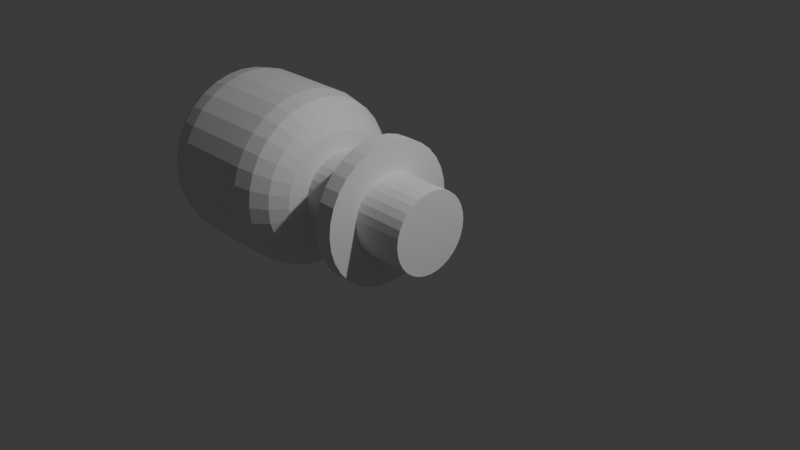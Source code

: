 # Source: Generator.blend  (saved by Blender 4.1.24; exported with 4.5.12 LTS)
import bpy
from mathutils import Matrix  # noqa: F401  (used for matrix-valued properties, if any)

bpy.ops.wm.read_factory_settings(use_empty=True)
scene = bpy.context.scene
scene.name = 'Scene'

# ---- collections
col_collection = bpy.data.collections.new('Collection'); scene.collection.children.link(col_collection)

# ---- world
world_world = bpy.data.worlds.new('World'); scene.world = world_world
world_world.use_nodes = True; world_world.node_tree.nodes.clear()
_N = world_world.node_tree.nodes; _L = world_world.node_tree.links
n0 = _N.new('ShaderNodeOutputWorld'); n0.name = 'World Output'; n0.location = (300, 300)
n1 = _N.new('ShaderNodeBackground'); n1.name = 'Background'; n1.location = (10, 300)
n1.inputs[0].default_value = (0.05088, 0.05088, 0.05088, 1.0)
_L.new(n1.outputs[0], n0.inputs[0])
n0.is_active_output = True
world_world.color = (0.05088, 0.05088, 0.05088)
world_world.use_sun_shadow = False
world_world.sun_shadow_jitter_overblur = 0.0

# ---- cameras
cam_camera = bpy.data.cameras.new('Camera')
cam_camera.clip_end = 100.0
cam_camera.ortho_scale = 7.314

# ---- lights
light_light = bpy.data.lights.new('Light', 'POINT')
light_light.transmission_factor = 0.0
light_light.energy = 1000.0
light_light.shadow_soft_size = 0.1
light_light.shadow_maximum_resolution = 0.006
light_light.use_absolute_resolution = True

# ---- meshes
me_cylinder = bpy.data.meshes.new('Cylinder')
me_cylinder.from_pydata([(-7.451e-09, 0.4576, -1.0), (0.0, 1.0, -0.4602), (-4.657e-09, 0.6651, -0.9589), (-1.863e-09, 0.8411, -0.8419), (-9.313e-10, 0.9587, -0.6668), (7.451e-09, 0.4576, 1.0), (0.0, 1.0, 0.4602), (4.657e-09, 0.6651, 0.9589), (1.863e-09, 0.8411, 0.8419), (9.313e-10, 0.9587, 0.6668), (0.08927, 0.4488, -1.0), (0.1951, 0.9808, -0.4602), (0.1298, 0.6524, -0.9589), (0.1641, 0.825, -0.8419), (0.187, 0.9403, -0.6668), (0.08927, 0.4488, 1.0), (0.1951, 0.9808, 0.4602), (0.1298, 0.6524, 0.9589), (0.1641, 0.825, 0.8419), (0.187, 0.9403, 0.6668), (0.1751, 0.4227, -1.0), (0.3827, 0.9239, -0.4602), (0.2545, 0.6145, -0.9589), (0.3219, 0.7771, -0.8419), (0.3669, 0.8857, -0.6668), (0.1751, 0.4227, 1.0), (0.3827, 0.9239, 0.4602), (0.2545, 0.6145, 0.9589), (0.3219, 0.7771, 0.8419), (0.3669, 0.8857, 0.6668), (0.2542, 0.3805, -1.0), (0.5556, 0.8315, -0.4602), (0.3695, 0.5531, -0.9589), (0.4673, 0.6994, -0.8419), (0.5326, 0.7971, -0.6668), (0.2542, 0.3805, 1.0), (0.5556, 0.8315, 0.4602), (0.3695, 0.5531, 0.9589), (0.4673, 0.6994, 0.8419), (0.5326, 0.7971, 0.6668), (0.3236, 0.3236, -1.0), (0.7071, 0.7071, -0.4602), (0.4703, 0.4703, -0.9589), (0.5948, 0.5948, -0.8419), (0.6779, 0.6779, -0.6668), (0.3236, 0.3236, 1.0), (0.7071, 0.7071, 0.4602), (0.4703, 0.4703, 0.9589), (0.5948, 0.5948, 0.8419), (0.6779, 0.6779, 0.6668), (0.3805, 0.2542, -1.0), (0.8315, 0.5556, -0.4602), (0.5531, 0.3695, -0.9589), (0.6994, 0.4673, -0.8419), (0.7971, 0.5326, -0.6668), (0.3805, 0.2542, 1.0), (0.8315, 0.5556, 0.4602), (0.5531, 0.3695, 0.9589), (0.6994, 0.4673, 0.8419), (0.7971, 0.5326, 0.6668), (0.4227, 0.1751, -1.0), (0.9239, 0.3827, -0.4602), (0.6145, 0.2545, -0.9589), (0.7771, 0.3219, -0.8419), (0.8857, 0.3669, -0.6668), (0.4227, 0.1751, 1.0), (0.9239, 0.3827, 0.4602), (0.6145, 0.2545, 0.9589), (0.7771, 0.3219, 0.8419), (0.8857, 0.3669, 0.6668), (0.4488, 0.08927, -1.0), (0.9808, 0.1951, -0.4602), (0.6524, 0.1298, -0.9589), (0.825, 0.1641, -0.8419), (0.9403, 0.187, -0.6668), (0.4488, 0.08927, 1.0), (0.9808, 0.1951, 0.4602), (0.6524, 0.1298, 0.9589), (0.825, 0.1641, 0.8419), (0.9403, 0.187, 0.6668), (0.4576, 7.451e-09, -1.0), (1.0, 0.0, -0.4602), (0.6651, 4.657e-09, -0.9589), (0.8411, 1.863e-09, -0.8419), (0.9587, 9.313e-10, -0.6668), (0.4576, -7.451e-09, 1.0), (1.0, 0.0, 0.4602), (0.6651, -4.657e-09, 0.9589), (0.8411, -1.863e-09, 0.8419), (0.9587, -9.313e-10, 0.6668), (0.4488, -0.08927, -1.0), (0.9808, -0.1951, -0.4602), (0.6524, -0.1298, -0.9589), (0.825, -0.1641, -0.8419), (0.9403, -0.187, -0.6668), (0.4488, -0.08927, 1.0), (0.9808, -0.1951, 0.4602), (0.6524, -0.1298, 0.9589), (0.825, -0.1641, 0.8419), (0.9403, -0.187, 0.6668), (0.4227, -0.1751, -1.0), (0.9239, -0.3827, -0.4602), (0.6145, -0.2545, -0.9589), (0.7771, -0.3219, -0.8419), (0.8857, -0.3669, -0.6668), (0.4227, -0.1751, 1.0), (0.9239, -0.3827, 0.4602), (0.6145, -0.2545, 0.9589), (0.7771, -0.3219, 0.8419), (0.8857, -0.3669, 0.6668), (0.3805, -0.2542, -1.0), (0.8315, -0.5556, -0.4602), (0.5531, -0.3695, -0.9589), (0.6994, -0.4673, -0.8419), (0.7971, -0.5326, -0.6668), (0.3805, -0.2542, 1.0), (0.8315, -0.5556, 0.4602), (0.5531, -0.3695, 0.9589), (0.6994, -0.4673, 0.8419), (0.7971, -0.5326, 0.6668), (0.3236, -0.3236, -1.0), (0.7071, -0.7071, -0.4602), (0.4703, -0.4703, -0.9589), (0.5948, -0.5948, -0.8419), (0.6779, -0.6779, -0.6668), (0.3236, -0.3236, 1.0), (0.7071, -0.7071, 0.4602), (0.4703, -0.4703, 0.9589), (0.5948, -0.5948, 0.8419), (0.6779, -0.6779, 0.6668), (0.2542, -0.3805, -1.0), (0.5556, -0.8315, -0.4602), (0.3695, -0.5531, -0.9589), (0.4673, -0.6994, -0.8419), (0.5326, -0.7971, -0.6668), (0.2542, -0.3805, 1.0), (0.5556, -0.8315, 0.4602), (0.3695, -0.5531, 0.9589), (0.4673, -0.6994, 0.8419), (0.5326, -0.7971, 0.6668), (0.1751, -0.4227, -1.0), (0.3827, -0.9239, -0.4602), (0.2545, -0.6145, -0.9589), (0.3219, -0.7771, -0.8419), (0.3669, -0.8857, -0.6668), (0.1751, -0.4227, 1.0), (0.3827, -0.9239, 0.4602), (0.2545, -0.6145, 0.9589), (0.3219, -0.7771, 0.8419), (0.3669, -0.8857, 0.6668), (0.08927, -0.4488, -1.0), (0.1951, -0.9808, -0.4602), (0.1298, -0.6524, -0.9589), (0.1641, -0.825, -0.8419), (0.187, -0.9403, -0.6668), (0.08927, -0.4488, 1.0), (0.1951, -0.9808, 0.4602), (0.1298, -0.6524, 0.9589), (0.1641, -0.825, 0.8419), (0.187, -0.9403, 0.6668), (7.451e-09, -0.4576, -1.0), (0.0, -1.0, -0.4602), (4.657e-09, -0.6651, -0.9589), (1.863e-09, -0.8411, -0.8419), (9.313e-10, -0.9587, -0.6668), (-7.451e-09, -0.4576, 1.0), (0.0, -1.0, 0.4602), (-4.657e-09, -0.6651, 0.9589), (-1.863e-09, -0.8411, 0.8419), (-9.313e-10, -0.9587, 0.6668), (-0.08927, -0.4488, -1.0), (-0.1951, -0.9808, -0.4602), (-0.1298, -0.6524, -0.9589), (-0.1641, -0.825, -0.8419), (-0.187, -0.9403, -0.6668), (-0.08927, -0.4488, 1.0), (-0.1951, -0.9808, 0.4602), (-0.1298, -0.6524, 0.9589), (-0.1641, -0.825, 0.8419), (-0.187, -0.9403, 0.6668), (-0.1751, -0.4227, -1.0), (-0.3827, -0.9239, -0.4602), (-0.2545, -0.6145, -0.9589), (-0.3219, -0.7771, -0.8419), (-0.3669, -0.8857, -0.6668), (-0.1751, -0.4227, 1.0), (-0.3827, -0.9239, 0.4602), (-0.2545, -0.6145, 0.9589), (-0.3219, -0.7771, 0.8419), (-0.3669, -0.8857, 0.6668), (-0.2542, -0.3805, -1.0), (-0.5556, -0.8315, -0.4602), (-0.3695, -0.5531, -0.9589), (-0.4673, -0.6994, -0.8419), (-0.5326, -0.7971, -0.6668), (-0.2542, -0.3805, 1.0), (-0.5556, -0.8315, 0.4602), (-0.3695, -0.5531, 0.9589), (-0.4673, -0.6994, 0.8419), (-0.5326, -0.7971, 0.6668), (-0.3236, -0.3236, -1.0), (-0.7071, -0.7071, -0.4602), (-0.4703, -0.4703, -0.9589), (-0.5948, -0.5948, -0.8419), (-0.6779, -0.6779, -0.6668), (-0.3236, -0.3236, 1.0), (-0.7071, -0.7071, 0.4602), (-0.4703, -0.4703, 0.9589), (-0.5948, -0.5948, 0.8419), (-0.6779, -0.6779, 0.6668), (-0.3805, -0.2542, -1.0), (-0.8315, -0.5556, -0.4602), (-0.5531, -0.3695, -0.9589), (-0.6994, -0.4673, -0.8419), (-0.7971, -0.5326, -0.6668), (-0.3805, -0.2542, 1.0), (-0.8315, -0.5556, 0.4602), (-0.5531, -0.3695, 0.9589), (-0.6994, -0.4673, 0.8419), (-0.7971, -0.5326, 0.6668), (-0.4227, -0.1751, -1.0), (-0.9239, -0.3827, -0.4602), (-0.6145, -0.2545, -0.9589), (-0.7771, -0.3219, -0.8419), (-0.8857, -0.3669, -0.6668), (-0.4227, -0.1751, 1.0), (-0.9239, -0.3827, 0.4602), (-0.6145, -0.2545, 0.9589), (-0.7771, -0.3219, 0.8419), (-0.8857, -0.3669, 0.6668), (-0.4488, -0.08927, -1.0), (-0.9808, -0.1951, -0.4602), (-0.6524, -0.1298, -0.9589), (-0.825, -0.1641, -0.8419), (-0.9403, -0.187, -0.6668), (-0.4488, -0.08927, 1.0), (-0.9808, -0.1951, 0.4602), (-0.6524, -0.1298, 0.9589), (-0.825, -0.1641, 0.8419), (-0.9403, -0.187, 0.6668), (-0.4576, -7.451e-09, -1.0), (-1.0, 0.0, -0.4602), (-0.6651, -4.657e-09, -0.9589), (-0.8411, -1.863e-09, -0.8419), (-0.9587, -9.313e-10, -0.6668), (-0.4576, 7.451e-09, 1.0), (-1.0, 0.0, 0.4602), (-0.6651, 4.657e-09, 0.9589), (-0.8411, 1.863e-09, 0.8419), (-0.9587, 9.313e-10, 0.6668), (-0.4488, 0.08927, -1.0), (-0.9808, 0.1951, -0.4602), (-0.6524, 0.1298, -0.9589), (-0.825, 0.1641, -0.8419), (-0.9403, 0.187, -0.6668), (-0.4488, 0.08927, 1.0), (-0.9808, 0.1951, 0.4602), (-0.6524, 0.1298, 0.9589), (-0.825, 0.1641, 0.8419), (-0.9403, 0.187, 0.6668), (-0.4227, 0.1751, -1.0), (-0.9239, 0.3827, -0.4602), (-0.6145, 0.2545, -0.9589), (-0.7771, 0.3219, -0.8419), (-0.8857, 0.3669, -0.6668), (-0.4227, 0.1751, 1.0), (-0.9239, 0.3827, 0.4602), (-0.6145, 0.2545, 0.9589), (-0.7771, 0.3219, 0.8419), (-0.8857, 0.3669, 0.6668), (-0.3805, 0.2542, -1.0), (-0.8315, 0.5556, -0.4602), (-0.5531, 0.3695, -0.9589), (-0.6994, 0.4673, -0.8419), (-0.7971, 0.5326, -0.6668), (-0.3805, 0.2542, 1.0), (-0.8315, 0.5556, 0.4602), (-0.5531, 0.3695, 0.9589), (-0.6994, 0.4673, 0.8419), (-0.7971, 0.5326, 0.6668), (-0.3236, 0.3236, -1.0), (-0.7071, 0.7071, -0.4602), (-0.4703, 0.4703, -0.9589), (-0.5948, 0.5948, -0.8419), (-0.6779, 0.6779, -0.6668), (-0.3236, 0.3236, 1.0), (-0.7071, 0.7071, 0.4602), (-0.4703, 0.4703, 0.9589), (-0.5948, 0.5948, 0.8419), (-0.6779, 0.6779, 0.6668), (-0.2542, 0.3805, -1.0), (-0.5556, 0.8315, -0.4602), (-0.3695, 0.5531, -0.9589), (-0.4673, 0.6994, -0.8419), (-0.5326, 0.7971, -0.6668), (-0.2542, 0.3805, 1.0), (-0.5556, 0.8315, 0.4602), (-0.3695, 0.5531, 0.9589), (-0.4673, 0.6994, 0.8419), (-0.5326, 0.7971, 0.6668), (-0.1751, 0.4227, -1.0), (-0.3827, 0.9239, -0.4602), (-0.2545, 0.6145, -0.9589), (-0.3219, 0.7771, -0.8419), (-0.3669, 0.8857, -0.6668), (-0.1751, 0.4227, 1.0), (-0.3827, 0.9239, 0.4602), (-0.2545, 0.6145, 0.9589), (-0.3219, 0.7771, 0.8419), (-0.3669, 0.8857, 0.6668), (-0.08927, 0.4488, -1.0), (-0.1951, 0.9808, -0.4602), (-0.1298, 0.6524, -0.9589), (-0.1641, 0.825, -0.8419), (-0.187, 0.9403, -0.6668), (-0.08927, 0.4488, 1.0), (-0.1951, 0.9808, 0.4602), (-0.1298, 0.6524, 0.9589), (-0.1641, 0.825, 0.8419), (-0.187, 0.9403, 0.6668), (4.592e-08, 0.4576, 1.562), (0.08927, 0.4488, 1.562), (0.1751, 0.4227, 1.562), (0.2542, 0.3805, 1.562), (0.3236, 0.3236, 1.562), (0.3805, 0.2542, 1.562), (0.4227, 0.1751, 1.562), (0.4488, 0.08927, 1.562), (0.4576, -7.451e-09, 1.562), (0.4488, -0.08927, 1.562), (0.4227, -0.1751, 1.562), (0.3805, -0.2542, 1.562), (0.3236, -0.3236, 1.562), (0.2542, -0.3805, 1.562), (0.1751, -0.4227, 1.562), (0.08927, -0.4488, 1.562), (3.102e-08, -0.4576, 1.562), (-0.08927, -0.4488, 1.562), (-0.1751, -0.4227, 1.562), (-0.2542, -0.3805, 1.562), (-0.3236, -0.3236, 1.562), (-0.3805, -0.2542, 1.562), (-0.4227, -0.1751, 1.562), (-0.4488, -0.08927, 1.562), (-0.4576, 7.451e-09, 1.562), (-0.4488, 0.08927, 1.562), (-0.4227, 0.1751, 1.562), (-0.3805, 0.2542, 1.562), (-0.3236, 0.3236, 1.562), (-0.2542, 0.3805, 1.562), (-0.1751, 0.4227, 1.562), (-0.08927, 0.4488, 1.562), (8.563e-08, 0.4576, 1.767), (0.08927, 0.4488, 1.767), (0.1751, 0.4227, 1.767), (0.2542, 0.3805, 1.767), (0.3236, 0.3236, 1.767), (0.3805, 0.2542, 1.767), (0.4227, 0.1751, 1.767), (0.4488, 0.08927, 1.767), (0.4576, -7.451e-09, 1.767), (0.4488, -0.08927, 1.767), (0.4227, -0.1751, 1.767), (0.3805, -0.2542, 1.767), (0.3236, -0.3236, 1.767), (0.2542, -0.3805, 1.767), (0.1751, -0.4227, 1.767), (0.08927, -0.4488, 1.767), (7.073e-08, -0.4576, 1.767), (-0.08927, -0.4488, 1.767), (-0.1751, -0.4227, 1.767), (-0.2542, -0.3805, 1.767), (-0.3236, -0.3236, 1.767), (-0.3805, -0.2542, 1.767), (-0.4227, -0.1751, 1.767), (-0.4488, -0.08927, 1.767), (-0.4576, 7.451e-09, 1.767), (-0.4488, 0.08927, 1.767), (-0.4227, 0.1751, 1.767), (-0.3805, 0.2542, 1.767), (-0.3236, 0.3236, 1.767), (-0.2542, 0.3805, 1.767), (-0.1751, 0.4227, 1.767), (-0.08927, 0.4488, 1.767), (9.249e-08, 0.4576, 2.37), (0.08927, 0.4488, 2.37), (0.1751, 0.4227, 2.37), (0.2542, 0.3805, 2.37), (0.3236, 0.3236, 2.37), (0.3805, 0.2542, 2.37), (0.4227, 0.1751, 2.37), (0.4488, 0.08927, 2.37), (0.4576, -7.451e-09, 2.37), (0.4488, -0.08927, 2.37), (0.4227, -0.1751, 2.37), (0.3805, -0.2542, 2.37), (0.3236, -0.3236, 2.37), (0.2542, -0.3805, 2.37), (0.1751, -0.4227, 2.37), (0.08927, -0.4488, 2.37), (7.759e-08, -0.4576, 2.37), (-0.08927, -0.4488, 2.37), (-0.1751, -0.4227, 2.37), (-0.2542, -0.3805, 2.37), (-0.3236, -0.3236, 2.37), (-0.3805, -0.2542, 2.37), (-0.4227, -0.1751, 2.37), (-0.4488, -0.08927, 2.37), (-0.4576, 7.451e-09, 2.37), (-0.4488, 0.08927, 2.37), (-0.4227, 0.1751, 2.37), (-0.3805, 0.2542, 2.37), (-0.3236, 0.3236, 2.37), (-0.2542, 0.3805, 2.37), (-0.1751, 0.4227, 2.37), (-0.08927, 0.4488, 2.37), (4.846e-08, 0.7986, 1.562), (0.1558, 0.7832, 1.562), (0.3056, 0.7378, 1.562), (0.4437, 0.664, 1.562), (0.5647, 0.5647, 1.562), (0.664, 0.4437, 1.562), (0.7378, 0.3056, 1.562), (0.7832, 0.1558, 1.562), (0.7986, -1.439e-08, 1.562), (0.7832, -0.1558, 1.562), (0.7378, -0.3056, 1.562), (0.664, -0.4437, 1.562), (0.5647, -0.5647, 1.562), (0.4437, -0.664, 1.562), (0.3056, -0.7378, 1.562), (0.1558, -0.7832, 1.562), (2.245e-08, -0.7986, 1.562), (-0.1558, -0.7832, 1.562), (-0.3056, -0.7378, 1.562), (-0.4437, -0.664, 1.562), (-0.5647, -0.5647, 1.562), (-0.664, -0.4437, 1.562), (-0.7378, -0.3056, 1.562), (-0.7832, -0.1558, 1.562), (-0.7986, 1.161e-08, 1.562), (-0.7832, 0.1558, 1.562), (-0.7378, 0.3056, 1.562), (-0.664, 0.4437, 1.562), (-0.5647, 0.5647, 1.562), (-0.4437, 0.664, 1.562), (-0.3056, 0.7378, 1.562), (-0.1558, 0.7832, 1.562), (1.062e-07, 0.7986, 1.767), (0.1558, 0.7832, 1.767), (0.3056, 0.7378, 1.767), (0.4437, 0.664, 1.767), (0.5647, 0.5647, 1.767), (0.664, 0.4437, 1.767), (0.7378, 0.3056, 1.767), (0.7832, 0.1558, 1.767), (0.7986, -1.439e-08, 1.767), (0.7832, -0.1558, 1.767), (0.7378, -0.3056, 1.767), (0.664, -0.4437, 1.767), (0.5647, -0.5647, 1.767), (0.4437, -0.664, 1.767), (0.3056, -0.7378, 1.767), (0.1558, -0.7832, 1.767), (8.022e-08, -0.7986, 1.767), (-0.1558, -0.7832, 1.767), (-0.3056, -0.7378, 1.767), (-0.4437, -0.664, 1.767), (-0.5647, -0.5647, 1.767), (-0.664, -0.4437, 1.767), (-0.7378, -0.3056, 1.767), (-0.7832, -0.1558, 1.767), (-0.7986, 1.161e-08, 1.767), (-0.7832, 0.1558, 1.767), (-0.7378, 0.3056, 1.767), (-0.664, 0.4437, 1.767), (-0.5647, 0.5647, 1.767), (-0.4437, 0.664, 1.767), (-0.3056, 0.7378, 1.767), (-0.1558, 0.7832, 1.767)], [], [(311, 316, 6, 1), (21, 26, 36, 31), (31, 36, 46, 41), (41, 46, 56, 51), (51, 56, 66, 61), (61, 66, 76, 71), (71, 76, 86, 81), (81, 86, 96, 91), (91, 96, 106, 101), (101, 106, 116, 111), (111, 116, 126, 121), (121, 126, 136, 131), (131, 136, 146, 141), (141, 146, 156, 151), (151, 156, 166, 161), (161, 166, 176, 171), (171, 176, 186, 181), (181, 186, 196, 191), (191, 196, 206, 201), (201, 206, 216, 211), (211, 216, 226, 221), (221, 226, 236, 231), (231, 236, 246, 241), (241, 246, 256, 251), (251, 256, 266, 261), (261, 266, 276, 271), (271, 276, 286, 281), (281, 286, 296, 291), (291, 296, 306, 301), (301, 306, 316, 311), (11, 16, 26, 21), (215, 205, 340, 341), (1, 6, 16, 11), (1, 11, 14, 4), (4, 14, 13, 3), (3, 13, 12, 2), (2, 12, 10, 0), (16, 6, 9, 19), (19, 9, 8, 18), (18, 8, 7, 17), (17, 7, 5, 15), (11, 21, 24, 14), (14, 24, 23, 13), (13, 23, 22, 12), (12, 22, 20, 10), (26, 16, 19, 29), (29, 19, 18, 28), (28, 18, 17, 27), (27, 17, 15, 25), (21, 31, 34, 24), (24, 34, 33, 23), (23, 33, 32, 22), (22, 32, 30, 20), (36, 26, 29, 39), (39, 29, 28, 38), (38, 28, 27, 37), (37, 27, 25, 35), (31, 41, 44, 34), (34, 44, 43, 33), (33, 43, 42, 32), (32, 42, 40, 30), (46, 36, 39, 49), (49, 39, 38, 48), (48, 38, 37, 47), (47, 37, 35, 45), (41, 51, 54, 44), (44, 54, 53, 43), (43, 53, 52, 42), (42, 52, 50, 40), (56, 46, 49, 59), (59, 49, 48, 58), (58, 48, 47, 57), (57, 47, 45, 55), (51, 61, 64, 54), (54, 64, 63, 53), (53, 63, 62, 52), (52, 62, 60, 50), (66, 56, 59, 69), (69, 59, 58, 68), (68, 58, 57, 67), (67, 57, 55, 65), (61, 71, 74, 64), (64, 74, 73, 63), (63, 73, 72, 62), (62, 72, 70, 60), (76, 66, 69, 79), (79, 69, 68, 78), (78, 68, 67, 77), (77, 67, 65, 75), (71, 81, 84, 74), (74, 84, 83, 73), (73, 83, 82, 72), (72, 82, 80, 70), (86, 76, 79, 89), (89, 79, 78, 88), (88, 78, 77, 87), (87, 77, 75, 85), (81, 91, 94, 84), (84, 94, 93, 83), (83, 93, 92, 82), (82, 92, 90, 80), (96, 86, 89, 99), (99, 89, 88, 98), (98, 88, 87, 97), (97, 87, 85, 95), (91, 101, 104, 94), (94, 104, 103, 93), (93, 103, 102, 92), (92, 102, 100, 90), (106, 96, 99, 109), (109, 99, 98, 108), (108, 98, 97, 107), (107, 97, 95, 105), (101, 111, 114, 104), (104, 114, 113, 103), (103, 113, 112, 102), (102, 112, 110, 100), (116, 106, 109, 119), (119, 109, 108, 118), (118, 108, 107, 117), (117, 107, 105, 115), (111, 121, 124, 114), (114, 124, 123, 113), (113, 123, 122, 112), (112, 122, 120, 110), (126, 116, 119, 129), (129, 119, 118, 128), (128, 118, 117, 127), (127, 117, 115, 125), (121, 131, 134, 124), (124, 134, 133, 123), (123, 133, 132, 122), (122, 132, 130, 120), (136, 126, 129, 139), (139, 129, 128, 138), (138, 128, 127, 137), (137, 127, 125, 135), (131, 141, 144, 134), (134, 144, 143, 133), (133, 143, 142, 132), (132, 142, 140, 130), (146, 136, 139, 149), (149, 139, 138, 148), (148, 138, 137, 147), (147, 137, 135, 145), (141, 151, 154, 144), (144, 154, 153, 143), (143, 153, 152, 142), (142, 152, 150, 140), (156, 146, 149, 159), (159, 149, 148, 158), (158, 148, 147, 157), (157, 147, 145, 155), (151, 161, 164, 154), (154, 164, 163, 153), (153, 163, 162, 152), (152, 162, 160, 150), (166, 156, 159, 169), (169, 159, 158, 168), (168, 158, 157, 167), (167, 157, 155, 165), (161, 171, 174, 164), (164, 174, 173, 163), (163, 173, 172, 162), (162, 172, 170, 160), (176, 166, 169, 179), (179, 169, 168, 178), (178, 168, 167, 177), (177, 167, 165, 175), (171, 181, 184, 174), (174, 184, 183, 173), (173, 183, 182, 172), (172, 182, 180, 170), (186, 176, 179, 189), (189, 179, 178, 188), (188, 178, 177, 187), (187, 177, 175, 185), (181, 191, 194, 184), (184, 194, 193, 183), (183, 193, 192, 182), (182, 192, 190, 180), (196, 186, 189, 199), (199, 189, 188, 198), (198, 188, 187, 197), (197, 187, 185, 195), (191, 201, 204, 194), (194, 204, 203, 193), (193, 203, 202, 192), (192, 202, 200, 190), (206, 196, 199, 209), (209, 199, 198, 208), (208, 198, 197, 207), (207, 197, 195, 205), (201, 211, 214, 204), (204, 214, 213, 203), (203, 213, 212, 202), (202, 212, 210, 200), (216, 206, 209, 219), (219, 209, 208, 218), (218, 208, 207, 217), (217, 207, 205, 215), (211, 221, 224, 214), (214, 224, 223, 213), (213, 223, 222, 212), (212, 222, 220, 210), (226, 216, 219, 229), (229, 219, 218, 228), (228, 218, 217, 227), (227, 217, 215, 225), (221, 231, 234, 224), (224, 234, 233, 223), (223, 233, 232, 222), (222, 232, 230, 220), (236, 226, 229, 239), (239, 229, 228, 238), (238, 228, 227, 237), (237, 227, 225, 235), (231, 241, 244, 234), (234, 244, 243, 233), (233, 243, 242, 232), (232, 242, 240, 230), (246, 236, 239, 249), (249, 239, 238, 248), (248, 238, 237, 247), (247, 237, 235, 245), (241, 251, 254, 244), (244, 254, 253, 243), (243, 253, 252, 242), (242, 252, 250, 240), (256, 246, 249, 259), (259, 249, 248, 258), (258, 248, 247, 257), (257, 247, 245, 255), (251, 261, 264, 254), (254, 264, 263, 253), (253, 263, 262, 252), (252, 262, 260, 250), (266, 256, 259, 269), (269, 259, 258, 268), (268, 258, 257, 267), (267, 257, 255, 265), (261, 271, 274, 264), (264, 274, 273, 263), (263, 273, 272, 262), (262, 272, 270, 260), (276, 266, 269, 279), (279, 269, 268, 278), (278, 268, 267, 277), (277, 267, 265, 275), (271, 281, 284, 274), (274, 284, 283, 273), (273, 283, 282, 272), (272, 282, 280, 270), (286, 276, 279, 289), (289, 279, 278, 288), (288, 278, 277, 287), (287, 277, 275, 285), (281, 291, 294, 284), (284, 294, 293, 283), (283, 293, 292, 282), (282, 292, 290, 280), (296, 286, 289, 299), (299, 289, 288, 298), (298, 288, 287, 297), (297, 287, 285, 295), (291, 301, 304, 294), (294, 304, 303, 293), (293, 303, 302, 292), (292, 302, 300, 290), (306, 296, 299, 309), (309, 299, 298, 308), (308, 298, 297, 307), (307, 297, 295, 305), (301, 311, 314, 304), (304, 314, 313, 303), (303, 313, 312, 302), (302, 312, 310, 300), (316, 306, 309, 319), (319, 309, 308, 318), (318, 308, 307, 317), (317, 307, 305, 315), (311, 1, 4, 314), (314, 4, 3, 313), (313, 3, 2, 312), (312, 2, 0, 310), (6, 316, 319, 9), (9, 319, 318, 8), (8, 318, 317, 7), (7, 317, 315, 5), (0, 10, 20, 30, 40, 50, 60, 70, 80, 90, 100, 110, 120, 130, 140, 150, 160, 170, 180, 190, 200, 210, 220, 230, 240, 250, 260, 270, 280, 290, 300, 310), (363, 364, 460, 459), (245, 235, 343, 344), (275, 265, 346, 347), (305, 295, 349, 350), (15, 5, 320, 321), (45, 35, 323, 324), (5, 315, 351, 320), (75, 65, 326, 327), (105, 95, 329, 330), (135, 125, 332, 333), (165, 155, 335, 336), (195, 185, 338, 339), (225, 215, 341, 342), (255, 245, 344, 345), (285, 275, 347, 348), (315, 305, 350, 351), (25, 15, 321, 322), (55, 45, 324, 325), (85, 75, 327, 328), (115, 105, 330, 331), (145, 135, 333, 334), (175, 165, 336, 337), (205, 195, 339, 340), (235, 225, 342, 343), (265, 255, 345, 346), (295, 285, 348, 349), (35, 25, 322, 323), (65, 55, 325, 326), (95, 85, 328, 329), (125, 115, 331, 332), (155, 145, 334, 335), (185, 175, 337, 338), (361, 360, 392, 393), (343, 342, 438, 439), (362, 363, 459, 458), (342, 341, 437, 438), (361, 362, 458, 457), (341, 340, 436, 437), (360, 361, 457, 456), (340, 339, 435, 436), (359, 360, 456, 455), (339, 338, 434, 435), (358, 359, 455, 454), (338, 337, 433, 434), (357, 358, 454, 453), (383, 352, 448, 479), (337, 336, 432, 433), (356, 357, 453, 452), (382, 383, 479, 478), (336, 335, 431, 432), (355, 356, 452, 451), (381, 382, 478, 477), (335, 334, 430, 431), (354, 355, 451, 450), (380, 381, 477, 476), (334, 333, 429, 430), (353, 354, 450, 449), (379, 380, 476, 475), (333, 332, 428, 429), (352, 353, 449, 448), (378, 379, 475, 474), (332, 331, 427, 428), (377, 378, 474, 473), (331, 330, 426, 427), (385, 384, 415, 414, 413, 412, 411, 410, 409, 408, 407, 406, 405, 404, 403, 402, 401, 400, 399, 398, 397, 396, 395, 394, 393, 392, 391, 390, 389, 388, 387, 386), (375, 374, 406, 407), (362, 361, 393, 394), (376, 375, 407, 408), (363, 362, 394, 395), (377, 376, 408, 409), (364, 363, 395, 396), (378, 377, 409, 410), (365, 364, 396, 397), (379, 378, 410, 411), (366, 365, 397, 398), (353, 352, 384, 385), (380, 379, 411, 412), (367, 366, 398, 399), (354, 353, 385, 386), (381, 380, 412, 413), (368, 367, 399, 400), (355, 354, 386, 387), (382, 381, 413, 414), (369, 368, 400, 401), (356, 355, 387, 388), (383, 382, 414, 415), (370, 369, 401, 402), (357, 356, 388, 389), (352, 383, 415, 384), (371, 370, 402, 403), (358, 357, 389, 390), (372, 371, 403, 404), (359, 358, 390, 391), (373, 372, 404, 405), (360, 359, 391, 392), (374, 373, 405, 406), (422, 421, 453, 454), (436, 435, 467, 468), (423, 422, 454, 455), (437, 436, 468, 469), (424, 423, 455, 456), (438, 437, 469, 470), (425, 424, 456, 457), (439, 438, 470, 471), (426, 425, 457, 458), (440, 439, 471, 472), (427, 426, 458, 459), (441, 440, 472, 473), (428, 427, 459, 460), (442, 441, 473, 474), (429, 428, 460, 461), (443, 442, 474, 475), (430, 429, 461, 462), (417, 416, 448, 449), (444, 443, 475, 476), (431, 430, 462, 463), (418, 417, 449, 450), (445, 444, 476, 477), (432, 431, 463, 464), (419, 418, 450, 451), (446, 445, 477, 478), (433, 432, 464, 465), (420, 419, 451, 452), (447, 446, 478, 479), (434, 433, 465, 466), (421, 420, 452, 453), (416, 447, 479, 448), (435, 434, 466, 467), (344, 343, 439, 440), (364, 365, 461, 460), (345, 344, 440, 441), (365, 366, 462, 461), (346, 345, 441, 442), (366, 367, 463, 462), (347, 346, 442, 443), (321, 320, 416, 417), (367, 368, 464, 463), (348, 347, 443, 444), (322, 321, 417, 418), (368, 369, 465, 464), (349, 348, 444, 445), (323, 322, 418, 419), (369, 370, 466, 465), (350, 349, 445, 446), (324, 323, 419, 420), (370, 371, 467, 466), (351, 350, 446, 447), (325, 324, 420, 421), (371, 372, 468, 467), (320, 351, 447, 416), (326, 325, 421, 422), (372, 373, 469, 468), (327, 326, 422, 423), (373, 374, 470, 469), (328, 327, 423, 424), (374, 375, 471, 470), (329, 328, 424, 425), (375, 376, 472, 471), (330, 329, 425, 426), (376, 377, 473, 472)])
_uv = me_cylinder.uv_layers.new(name='UVMap')
_uv.uv.foreach_set('vector', [0.03125, 0.635, 0.03125, 0.865, 0.0, 0.865, 0.0, 0.635, 0.9375, 0.635, 0.9375, 0.865, 0.9062, 0.865, 0.9062, 0.635, 0.9062, 0.635, 0.9062, 0.865, 0.875, 0.865, 0.875, 0.635, 0.875, 0.635, 0.875, 0.865, 0.8438, 0.865, 0.8438, 0.635, 0.8438, 0.635, 0.8438, 0.865, 0.8125, 0.865, 0.8125, 0.635, 0.8125, 0.635, 0.8125, 0.865, 0.7812, 0.865, 0.7812, 0.635, 0.7812, 0.635, 0.7812, 0.865, 0.75, 0.865, 0.75, 0.635, 0.75, 0.635, 0.75, 0.865, 0.7188, 0.865, 0.7188, 0.635, 0.7188, 0.635, 0.7188, 0.865, 0.6875, 0.865, 0.6875, 0.635, 0.6875, 0.635, 0.6875, 0.865, 0.6562, 0.865, 0.6562, 0.635, 0.6562, 0.635, 0.6562, 0.865, 0.625, 0.865, 0.625, 0.635, 0.625, 0.635, 0.625, 0.865, 0.5938, 0.865, 0.5938, 0.635, 0.5938, 0.635, 0.5938, 0.865, 0.5625, 0.865, 0.5625, 0.635, 0.5625, 0.635, 0.5625, 0.865, 0.5312, 0.865, 0.5312, 0.635, 0.5312, 0.635, 0.5312, 0.865, 0.5, 0.865, 0.5, 0.635, 0.5, 0.635, 0.5, 0.865, 0.4688, 0.865, 0.4688, 0.635, 0.4688, 0.635, 0.4688, 0.865, 0.4375, 0.865, 0.4375, 0.635, 0.4375, 0.635, 0.4375, 0.865, 0.4062, 0.865, 0.4062, 0.635, 0.4062, 0.635, 0.4062, 0.865, 0.375, 0.865, 0.375, 0.635, 0.375, 0.635, 0.375, 0.865, 0.3438, 0.865, 0.3438, 0.635, 0.3438, 0.635, 0.3438, 0.865, 0.3125, 0.865, 0.3125, 0.635, 0.3125, 0.635, 0.3125, 0.865, 0.2812, 0.865, 0.2812, 0.635, 0.2812, 0.635, 0.2812, 0.865, 0.25, 0.865, 0.25, 0.635, 0.25, 0.635, 0.25, 0.865, 0.2188, 0.865, 0.2188, 0.635, 0.2188, 0.635, 0.2188, 0.865, 0.1875, 0.865, 0.1875, 0.635, 0.1875, 0.635, 0.1875, 0.865, 0.1562, 0.865, 0.1562, 0.635, 0.1562, 0.635, 0.1562, 0.865, 0.125, 0.865, 0.125, 0.635, 0.125, 0.635, 0.125, 0.865, 0.09375, 0.865, 0.09375, 0.635, 0.09375, 0.635, 0.09375, 0.865, 0.0625, 0.865, 0.0625, 0.635, 0.0625, 0.635, 0.0625, 0.865, 0.03125, 0.865, 0.03125, 0.635, 0.9688, 0.635, 0.9688, 0.865, 0.9375, 0.865, 0.9375, 0.635, 0.1587, 0.189, 0.1723, 0.1723, 0.1723, 0.1723, 0.1587, 0.189, 1.0, 0.635, 1.0, 0.865, 0.9688, 0.865, 0.9688, 0.635, 1.0, 0.635, 0.9688, 0.635, 0.9694, 0.5833, 0.9994, 0.5833, 0.9994, 0.5833, 0.9694, 0.5833, 0.9712, 0.5, 0.9975, 0.5, 0.7537, 0.4896, 0.7931, 0.4858, 0.7811, 0.4066, 0.75, 0.4096, 0.75, 0.4096, 0.7811, 0.4066, 0.7714, 0.3577, 0.75, 0.3598, 0.9688, 0.865, 1.0, 0.865, 0.9994, 0.9167, 0.9694, 0.9167, 0.9694, 0.9167, 0.9994, 0.9167, 0.9975, 1.0, 0.9712, 1.0, 0.2931, 0.4858, 0.2537, 0.4896, 0.25, 0.4096, 0.2811, 0.4066, 0.2811, 0.4066, 0.25, 0.4096, 0.25, 0.3598, 0.2714, 0.3577, 0.9688, 0.635, 0.9375, 0.635, 0.9381, 0.5833, 0.9681, 0.5833, 0.9681, 0.5833, 0.9381, 0.5833, 0.94, 0.5, 0.9663, 0.5, 0.8004, 0.4843, 0.8383, 0.4728, 0.8111, 0.3975, 0.7811, 0.4066, 0.7811, 0.4066, 0.8111, 0.3975, 0.792, 0.3515, 0.7714, 0.3577, 0.9375, 0.865, 0.9688, 0.865, 0.9681, 0.9167, 0.9381, 0.9167, 0.9381, 0.9167, 0.9681, 0.9167, 0.9663, 1.0, 0.94, 1.0, 0.3383, 0.4728, 0.3004, 0.4843, 0.2811, 0.4066, 0.3111, 0.3975, 0.3111, 0.3975, 0.2811, 0.4066, 0.2714, 0.3577, 0.292, 0.3515, 0.9375, 0.635, 0.9062, 0.635, 0.9069, 0.5833, 0.9369, 0.5833, 0.9369, 0.5833, 0.9069, 0.5833, 0.9087, 0.5, 0.935, 0.5, 0.8451, 0.47, 0.88, 0.4513, 0.8387, 0.3827, 0.8111, 0.3975, 0.8111, 0.3975, 0.8387, 0.3827, 0.811, 0.3413, 0.792, 0.3515, 0.9062, 0.865, 0.9375, 0.865, 0.9369, 0.9167, 0.9069, 0.9167, 0.9069, 0.9167, 0.9369, 0.9167, 0.935, 1.0, 0.9087, 1.0, 0.38, 0.4513, 0.3451, 0.47, 0.3111, 0.3975, 0.3387, 0.3827, 0.3387, 0.3827, 0.3111, 0.3975, 0.292, 0.3515, 0.311, 0.3413, 0.9062, 0.635, 0.875, 0.635, 0.8756, 0.5833, 0.9056, 0.5833, 0.9056, 0.5833, 0.8756, 0.5833, 0.8775, 0.5, 0.9038, 0.5, 0.8862, 0.4472, 0.9168, 0.4221, 0.8629, 0.3629, 0.8387, 0.3827, 0.8387, 0.3827, 0.8629, 0.3629, 0.8277, 0.3277, 0.811, 0.3413, 0.875, 0.865, 0.9062, 0.865, 0.9056, 0.9167, 0.8756, 0.9167, 0.8756, 0.9167, 0.9056, 0.9167, 0.9038, 1.0, 0.8775, 1.0, 0.4168, 0.4221, 0.3862, 0.4472, 0.3387, 0.3827, 0.3629, 0.3629, 0.3629, 0.3629, 0.3387, 0.3827, 0.311, 0.3413, 0.3277, 0.3277, 0.875, 0.635, 0.8438, 0.635, 0.8444, 0.5833, 0.8744, 0.5833, 0.8744, 0.5833, 0.8444, 0.5833, 0.8462, 0.5, 0.8725, 0.5, 0.9221, 0.4168, 0.9472, 0.3862, 0.8827, 0.3387, 0.8629, 0.3629, 0.8629, 0.3629, 0.8827, 0.3387, 0.8413, 0.311, 0.8277, 0.3277, 0.8438, 0.865, 0.875, 0.865, 0.8744, 0.9167, 0.8444, 0.9167, 0.8444, 0.9167, 0.8744, 0.9167, 0.8725, 1.0, 0.8462, 1.0, 0.4472, 0.3862, 0.4221, 0.4168, 0.3629, 0.3629, 0.3827, 0.3387, 0.3827, 0.3387, 0.3629, 0.3629, 0.3277, 0.3277, 0.3413, 0.311, 0.8438, 0.635, 0.8125, 0.635, 0.8131, 0.5833, 0.8431, 0.5833, 0.8431, 0.5833, 0.8131, 0.5833, 0.815, 0.5, 0.8413, 0.5, 0.9513, 0.38, 0.97, 0.3451, 0.8975, 0.3111, 0.8827, 0.3387, 0.8827, 0.3387, 0.8975, 0.3111, 0.8515, 0.292, 0.8413, 0.311, 0.8125, 0.865, 0.8438, 0.865, 0.8431, 0.9167, 0.8131, 0.9167, 0.8131, 0.9167, 0.8431, 0.9167, 0.8413, 1.0, 0.815, 1.0, 0.47, 0.3451, 0.4513, 0.38, 0.3827, 0.3387, 0.3975, 0.3111, 0.3975, 0.3111, 0.3827, 0.3387, 0.3413, 0.311, 0.3515, 0.292, 0.8125, 0.635, 0.7812, 0.635, 0.7819, 0.5833, 0.8119, 0.5833, 0.8119, 0.5833, 0.7819, 0.5833, 0.7837, 0.5, 0.81, 0.5, 0.9728, 0.3383, 0.9843, 0.3004, 0.9066, 0.2811, 0.8975, 0.3111, 0.8975, 0.3111, 0.9066, 0.2811, 0.8577, 0.2714, 0.8515, 0.292, 0.7812, 0.865, 0.8125, 0.865, 0.8119, 0.9167, 0.7819, 0.9167, 0.7819, 0.9167, 0.8119, 0.9167, 0.81, 1.0, 0.7837, 1.0, 0.4843, 0.3004, 0.4728, 0.3383, 0.3975, 0.3111, 0.4066, 0.2811, 0.4066, 0.2811, 0.3975, 0.3111, 0.3515, 0.292, 0.3577, 0.2714, 0.7812, 0.635, 0.75, 0.635, 0.7506, 0.5833, 0.7806, 0.5833, 0.7806, 0.5833, 0.7506, 0.5833, 0.7525, 0.5, 0.7788, 0.5, 0.9858, 0.2931, 0.9896, 0.2537, 0.9096, 0.25, 0.9066, 0.2811, 0.9066, 0.2811, 0.9096, 0.25, 0.8598, 0.25, 0.8577, 0.2714, 0.75, 0.865, 0.7812, 0.865, 0.7806, 0.9167, 0.7506, 0.9167, 0.7506, 0.9167, 0.7806, 0.9167, 0.7788, 1.0, 0.7525, 1.0, 0.4896, 0.2537, 0.4858, 0.2931, 0.4066, 0.2811, 0.4096, 0.25, 0.4096, 0.25, 0.4066, 0.2811, 0.3577, 0.2714, 0.3598, 0.25, 0.75, 0.635, 0.7188, 0.635, 0.7194, 0.5833, 0.7494, 0.5833, 0.7494, 0.5833, 0.7194, 0.5833, 0.7212, 0.5, 0.7475, 0.5, 0.9896, 0.2463, 0.9858, 0.2069, 0.9066, 0.2189, 0.9096, 0.25, 0.9096, 0.25, 0.9066, 0.2189, 0.8577, 0.2286, 0.8598, 0.25, 0.7188, 0.865, 0.75, 0.865, 0.7494, 0.9167, 0.7194, 0.9167, 0.7194, 0.9167, 0.7494, 0.9167, 0.7475, 1.0, 0.7212, 1.0, 0.4858, 0.2069, 0.4896, 0.2463, 0.4096, 0.25, 0.4066, 0.2189, 0.4066, 0.2189, 0.4096, 0.25, 0.3598, 0.25, 0.3577, 0.2286, 0.7188, 0.635, 0.6875, 0.635, 0.6881, 0.5833, 0.7181, 0.5833, 0.7181, 0.5833, 0.6881, 0.5833, 0.69, 0.5, 0.7163, 0.5, 0.9843, 0.1996, 0.9728, 0.1617, 0.8975, 0.1889, 0.9066, 0.2189, 0.9066, 0.2189, 0.8975, 0.1889, 0.8515, 0.208, 0.8577, 0.2286, 0.6875, 0.865, 0.7188, 0.865, 0.7181, 0.9167, 0.6881, 0.9167, 0.6881, 0.9167, 0.7181, 0.9167, 0.7163, 1.0, 0.69, 1.0, 0.4728, 0.1617, 0.4843, 0.1996, 0.4066, 0.2189, 0.3975, 0.1889, 0.3975, 0.1889, 0.4066, 0.2189, 0.3577, 0.2286, 0.3515, 0.208, 0.6875, 0.635, 0.6562, 0.635, 0.6569, 0.5833, 0.6869, 0.5833, 0.6869, 0.5833, 0.6569, 0.5833, 0.6587, 0.5, 0.685, 0.5, 0.97, 0.1549, 0.9513, 0.12, 0.8827, 0.1613, 0.8975, 0.1889, 0.8975, 0.1889, 0.8827, 0.1613, 0.8413, 0.189, 0.8515, 0.208, 0.6562, 0.865, 0.6875, 0.865, 0.6869, 0.9167, 0.6569, 0.9167, 0.6569, 0.9167, 0.6869, 0.9167, 0.685, 1.0, 0.6587, 1.0, 0.4513, 0.12, 0.47, 0.1549, 0.3975, 0.1889, 0.3827, 0.1613, 0.3827, 0.1613, 0.3975, 0.1889, 0.3515, 0.208, 0.3413, 0.189, 0.6562, 0.635, 0.625, 0.635, 0.6256, 0.5833, 0.6556, 0.5833, 0.6556, 0.5833, 0.6256, 0.5833, 0.6275, 0.5, 0.6538, 0.5, 0.9472, 0.1138, 0.9221, 0.08318, 0.8629, 0.1371, 0.8827, 0.1613, 0.8827, 0.1613, 0.8629, 0.1371, 0.8277, 0.1723, 0.8413, 0.189, 0.625, 0.865, 0.6562, 0.865, 0.6556, 0.9167, 0.6256, 0.9167, 0.6256, 0.9167, 0.6556, 0.9167, 0.6538, 1.0, 0.6275, 1.0, 0.4221, 0.08318, 0.4472, 0.1138, 0.3827, 0.1613, 0.3629, 0.1371, 0.3629, 0.1371, 0.3827, 0.1613, 0.3413, 0.189, 0.3277, 0.1723, 0.625, 0.635, 0.5938, 0.635, 0.5944, 0.5833, 0.6244, 0.5833, 0.6244, 0.5833, 0.5944, 0.5833, 0.5962, 0.5, 0.6225, 0.5, 0.9168, 0.07792, 0.8862, 0.05282, 0.8387, 0.1173, 0.8629, 0.1371, 0.8629, 0.1371, 0.8387, 0.1173, 0.811, 0.1587, 0.8277, 0.1723, 0.5938, 0.865, 0.625, 0.865, 0.6244, 0.9167, 0.5944, 0.9167, 0.5944, 0.9167, 0.6244, 0.9167, 0.6225, 1.0, 0.5962, 1.0, 0.3862, 0.05282, 0.4168, 0.07792, 0.3629, 0.1371, 0.3387, 0.1173, 0.3387, 0.1173, 0.3629, 0.1371, 0.3277, 0.1723, 0.311, 0.1587, 0.5938, 0.635, 0.5625, 0.635, 0.5631, 0.5833, 0.5931, 0.5833, 0.5931, 0.5833, 0.5631, 0.5833, 0.565, 0.5, 0.5913, 0.5, 0.88, 0.04869, 0.8451, 0.03003, 0.8111, 0.1025, 0.8387, 0.1173, 0.8387, 0.1173, 0.8111, 0.1025, 0.792, 0.1485, 0.811, 0.1587, 0.5625, 0.865, 0.5938, 0.865, 0.5931, 0.9167, 0.5631, 0.9167, 0.5631, 0.9167, 0.5931, 0.9167, 0.5913, 1.0, 0.565, 1.0, 0.3451, 0.03003, 0.38, 0.04869, 0.3387, 0.1173, 0.3111, 0.1025, 0.3111, 0.1025, 0.3387, 0.1173, 0.311, 0.1587, 0.292, 0.1485, 0.5625, 0.635, 0.5312, 0.635, 0.5319, 0.5833, 0.5619, 0.5833, 0.5619, 0.5833, 0.5319, 0.5833, 0.5337, 0.5, 0.56, 0.5, 0.8383, 0.02718, 0.8004, 0.0157, 0.7811, 0.09343, 0.8111, 0.1025, 0.8111, 0.1025, 0.7811, 0.09343, 0.7714, 0.1423, 0.792, 0.1485, 0.5312, 0.865, 0.5625, 0.865, 0.5619, 0.9167, 0.5319, 0.9167, 0.5319, 0.9167, 0.5619, 0.9167, 0.56, 1.0, 0.5337, 1.0, 0.3004, 0.0157, 0.3383, 0.02718, 0.3111, 0.1025, 0.2811, 0.09343, 0.2811, 0.09343, 0.3111, 0.1025, 0.292, 0.1485, 0.2714, 0.1423, 0.5312, 0.635, 0.5, 0.635, 0.5006, 0.5833, 0.5306, 0.5833, 0.5306, 0.5833, 0.5006, 0.5833, 0.5025, 0.5, 0.5288, 0.5, 0.7931, 0.01425, 0.7537, 0.01037, 0.75, 0.09036, 0.7811, 0.09343, 0.7811, 0.09343, 0.75, 0.09036, 0.75, 0.1402, 0.7714, 0.1423, 0.5, 0.865, 0.5312, 0.865, 0.5306, 0.9167, 0.5006, 0.9167, 0.5006, 0.9167, 0.5306, 0.9167, 0.5288, 1.0, 0.5025, 1.0, 0.2537, 0.01037, 0.2931, 0.01425, 0.2811, 0.09343, 0.25, 0.09036, 0.25, 0.09036, 0.2811, 0.09343, 0.2714, 0.1423, 0.25, 0.1402, 0.5, 0.635, 0.4688, 0.635, 0.4694, 0.5833, 0.4994, 0.5833, 0.4994, 0.5833, 0.4694, 0.5833, 0.4712, 0.5, 0.4975, 0.5, 0.7463, 0.01037, 0.7069, 0.01425, 0.7189, 0.09343, 0.75, 0.09036, 0.75, 0.09036, 0.7189, 0.09343, 0.7286, 0.1423, 0.75, 0.1402, 0.4688, 0.865, 0.5, 0.865, 0.4994, 0.9167, 0.4694, 0.9167, 0.4694, 0.9167, 0.4994, 0.9167, 0.4975, 1.0, 0.4712, 1.0, 0.2069, 0.01425, 0.2463, 0.01037, 0.25, 0.09036, 0.2189, 0.09343, 0.2189, 0.09343, 0.25, 0.09036, 0.25, 0.1402, 0.2286, 0.1423, 0.4688, 0.635, 0.4375, 0.635, 0.4381, 0.5833, 0.4681, 0.5833, 0.4681, 0.5833, 0.4381, 0.5833, 0.44, 0.5, 0.4663, 0.5, 0.6996, 0.0157, 0.6617, 0.02718, 0.6889, 0.1025, 0.7189, 0.09343, 0.7189, 0.09343, 0.6889, 0.1025, 0.708, 0.1485, 0.7286, 0.1423, 0.4375, 0.865, 0.4688, 0.865, 0.4681, 0.9167, 0.4381, 0.9167, 0.4381, 0.9167, 0.4681, 0.9167, 0.4663, 1.0, 0.44, 1.0, 0.1617, 0.02718, 0.1996, 0.0157, 0.2189, 0.09343, 0.1889, 0.1025, 0.1889, 0.1025, 0.2189, 0.09343, 0.2286, 0.1423, 0.208, 0.1485, 0.4375, 0.635, 0.4062, 0.635, 0.4069, 0.5833, 0.4369, 0.5833, 0.4369, 0.5833, 0.4069, 0.5833, 0.4087, 0.5, 0.435, 0.5, 0.6549, 0.03003, 0.62, 0.04869, 0.6613, 0.1173, 0.6889, 0.1025, 0.6889, 0.1025, 0.6613, 0.1173, 0.689, 0.1587, 0.708, 0.1485, 0.4062, 0.865, 0.4375, 0.865, 0.4369, 0.9167, 0.4069, 0.9167, 0.4069, 0.9167, 0.4369, 0.9167, 0.435, 1.0, 0.4087, 1.0, 0.12, 0.04869, 0.1549, 0.03003, 0.1889, 0.1025, 0.1613, 0.1173, 0.1613, 0.1173, 0.1889, 0.1025, 0.208, 0.1485, 0.189, 0.1587, 0.4062, 0.635, 0.375, 0.635, 0.3756, 0.5833, 0.4056, 0.5833, 0.4056, 0.5833, 0.3756, 0.5833, 0.3775, 0.5, 0.4038, 0.5, 0.6138, 0.05282, 0.5832, 0.07792, 0.6371, 0.1371, 0.6613, 0.1173, 0.6613, 0.1173, 0.6371, 0.1371, 0.6723, 0.1723, 0.689, 0.1587, 0.375, 0.865, 0.4062, 0.865, 0.4056, 0.9167, 0.3756, 0.9167, 0.3756, 0.9167, 0.4056, 0.9167, 0.4038, 1.0, 0.3775, 1.0, 0.08318, 0.07792, 0.1138, 0.05282, 0.1613, 0.1173, 0.1371, 0.1371, 0.1371, 0.1371, 0.1613, 0.1173, 0.189, 0.1587, 0.1723, 0.1723, 0.375, 0.635, 0.3438, 0.635, 0.3444, 0.5833, 0.3744, 0.5833, 0.3744, 0.5833, 0.3444, 0.5833, 0.3462, 0.5, 0.3725, 0.5, 0.5779, 0.08318, 0.5528, 0.1138, 0.6173, 0.1613, 0.6371, 0.1371, 0.6371, 0.1371, 0.6173, 0.1613, 0.6587, 0.189, 0.6723, 0.1723, 0.3438, 0.865, 0.375, 0.865, 0.3744, 0.9167, 0.3444, 0.9167, 0.3444, 0.9167, 0.3744, 0.9167, 0.3725, 1.0, 0.3462, 1.0, 0.05282, 0.1138, 0.07792, 0.08318, 0.1371, 0.1371, 0.1173, 0.1613, 0.1173, 0.1613, 0.1371, 0.1371, 0.1723, 0.1723, 0.1587, 0.189, 0.3438, 0.635, 0.3125, 0.635, 0.3131, 0.5833, 0.3431, 0.5833, 0.3431, 0.5833, 0.3131, 0.5833, 0.315, 0.5, 0.3413, 0.5, 0.5487, 0.12, 0.53, 0.1549, 0.6025, 0.1889, 0.6173, 0.1613, 0.6173, 0.1613, 0.6025, 0.1889, 0.6485, 0.208, 0.6587, 0.189, 0.3125, 0.865, 0.3438, 0.865, 0.3431, 0.9167, 0.3131, 0.9167, 0.3131, 0.9167, 0.3431, 0.9167, 0.3413, 1.0, 0.315, 1.0, 0.03003, 0.1549, 0.04869, 0.12, 0.1173, 0.1613, 0.1025, 0.1889, 0.1025, 0.1889, 0.1173, 0.1613, 0.1587, 0.189, 0.1485, 0.208, 0.3125, 0.635, 0.2812, 0.635, 0.2819, 0.5833, 0.3119, 0.5833, 0.3119, 0.5833, 0.2819, 0.5833, 0.2837, 0.5, 0.31, 0.5, 0.5272, 0.1617, 0.5157, 0.1996, 0.5934, 0.2189, 0.6025, 0.1889, 0.6025, 0.1889, 0.5934, 0.2189, 0.6423, 0.2286, 0.6485, 0.208, 0.2812, 0.865, 0.3125, 0.865, 0.3119, 0.9167, 0.2819, 0.9167, 0.2819, 0.9167, 0.3119, 0.9167, 0.31, 1.0, 0.2837, 1.0, 0.0157, 0.1996, 0.02718, 0.1617, 0.1025, 0.1889, 0.09343, 0.2189, 0.09343, 0.2189, 0.1025, 0.1889, 0.1485, 0.208, 0.1423, 0.2286, 0.2812, 0.635, 0.25, 0.635, 0.2506, 0.5833, 0.2806, 0.5833, 0.2806, 0.5833, 0.2506, 0.5833, 0.2525, 0.5, 0.2788, 0.5, 0.5142, 0.2069, 0.5104, 0.2463, 0.5904, 0.25, 0.5934, 0.2189, 0.5934, 0.2189, 0.5904, 0.25, 0.6402, 0.25, 0.6423, 0.2286, 0.25, 0.865, 0.2812, 0.865, 0.2806, 0.9167, 0.2506, 0.9167, 0.2506, 0.9167, 0.2806, 0.9167, 0.2788, 1.0, 0.2525, 1.0, 0.01037, 0.2463, 0.01425, 0.2069, 0.09343, 0.2189, 0.09036, 0.25, 0.09036, 0.25, 0.09343, 0.2189, 0.1423, 0.2286, 0.1402, 0.25, 0.25, 0.635, 0.2188, 0.635, 0.2194, 0.5833, 0.2494, 0.5833, 0.2494, 0.5833, 0.2194, 0.5833, 0.2212, 0.5, 0.2475, 0.5, 0.5104, 0.2537, 0.5142, 0.2931, 0.5934, 0.2811, 0.5904, 0.25, 0.5904, 0.25, 0.5934, 0.2811, 0.6423, 0.2714, 0.6402, 0.25, 0.2188, 0.865, 0.25, 0.865, 0.2494, 0.9167, 0.2194, 0.9167, 0.2194, 0.9167, 0.2494, 0.9167, 0.2475, 1.0, 0.2212, 1.0, 0.01425, 0.2931, 0.01037, 0.2537, 0.09036, 0.25, 0.09343, 0.2811, 0.09343, 0.2811, 0.09036, 0.25, 0.1402, 0.25, 0.1423, 0.2714, 0.2188, 0.635, 0.1875, 0.635, 0.1881, 0.5833, 0.2181, 0.5833, 0.2181, 0.5833, 0.1881, 0.5833, 0.19, 0.5, 0.2163, 0.5, 0.5157, 0.3004, 0.5272, 0.3383, 0.6025, 0.3111, 0.5934, 0.2811, 0.5934, 0.2811, 0.6025, 0.3111, 0.6485, 0.292, 0.6423, 0.2714, 0.1875, 0.865, 0.2188, 0.865, 0.2181, 0.9167, 0.1881, 0.9167, 0.1881, 0.9167, 0.2181, 0.9167, 0.2163, 1.0, 0.19, 1.0, 0.02718, 0.3383, 0.0157, 0.3004, 0.09343, 0.2811, 0.1025, 0.3111, 0.1025, 0.3111, 0.09343, 0.2811, 0.1423, 0.2714, 0.1485, 0.292, 0.1875, 0.635, 0.1562, 0.635, 0.1569, 0.5833, 0.1869, 0.5833, 0.1869, 0.5833, 0.1569, 0.5833, 0.1587, 0.5, 0.185, 0.5, 0.53, 0.3451, 0.5487, 0.38, 0.6173, 0.3387, 0.6025, 0.3111, 0.6025, 0.3111, 0.6173, 0.3387, 0.6587, 0.311, 0.6485, 0.292, 0.1562, 0.865, 0.1875, 0.865, 0.1869, 0.9167, 0.1569, 0.9167, 0.1569, 0.9167, 0.1869, 0.9167, 0.185, 1.0, 0.1587, 1.0, 0.04869, 0.38, 0.03003, 0.3451, 0.1025, 0.3111, 0.1173, 0.3387, 0.1173, 0.3387, 0.1025, 0.3111, 0.1485, 0.292, 0.1587, 0.311, 0.1562, 0.635, 0.125, 0.635, 0.1256, 0.5833, 0.1556, 0.5833, 0.1556, 0.5833, 0.1256, 0.5833, 0.1275, 0.5, 0.1538, 0.5, 0.5528, 0.3862, 0.5779, 0.4168, 0.6371, 0.3629, 0.6173, 0.3387, 0.6173, 0.3387, 0.6371, 0.3629, 0.6723, 0.3277, 0.6587, 0.311, 0.125, 0.865, 0.1562, 0.865, 0.1556, 0.9167, 0.1256, 0.9167, 0.1256, 0.9167, 0.1556, 0.9167, 0.1538, 1.0, 0.1275, 1.0, 0.07792, 0.4168, 0.05282, 0.3862, 0.1173, 0.3387, 0.1371, 0.3629, 0.1371, 0.3629, 0.1173, 0.3387, 0.1587, 0.311, 0.1723, 0.3277, 0.125, 0.635, 0.09375, 0.635, 0.0944, 0.5833, 0.1244, 0.5833, 0.1244, 0.5833, 0.0944, 0.5833, 0.09623, 0.5, 0.1225, 0.5, 0.5832, 0.4221, 0.6138, 0.4472, 0.6613, 0.3827, 0.6371, 0.3629, 0.6371, 0.3629, 0.6613, 0.3827, 0.689, 0.3413, 0.6723, 0.3277, 0.09375, 0.865, 0.125, 0.865, 0.1244, 0.9167, 0.0944, 0.9167, 0.0944, 0.9167, 0.1244, 0.9167, 0.1225, 1.0, 0.09623, 1.0, 0.1138, 0.4472, 0.08318, 0.4221, 0.1371, 0.3629, 0.1613, 0.3827, 0.1613, 0.3827, 0.1371, 0.3629, 0.1723, 0.3277, 0.189, 0.3413, 0.09375, 0.635, 0.0625, 0.635, 0.06315, 0.5833, 0.0931, 0.5833, 0.0931, 0.5833, 0.06315, 0.5833, 0.06498, 0.5, 0.09127, 0.5, 0.62, 0.4513, 0.6549, 0.47, 0.6889, 0.3975, 0.6613, 0.3827, 0.6613, 0.3827, 0.6889, 0.3975, 0.708, 0.3515, 0.689, 0.3413, 0.0625, 0.865, 0.09375, 0.865, 0.0931, 0.9167, 0.06315, 0.9167, 0.06315, 0.9167, 0.0931, 0.9167, 0.09127, 1.0, 0.06498, 1.0, 0.1549, 0.47, 0.12, 0.4513, 0.1613, 0.3827, 0.1889, 0.3975, 0.1889, 0.3975, 0.1613, 0.3827, 0.189, 0.3413, 0.208, 0.3515, 0.0625, 0.635, 0.03125, 0.635, 0.0319, 0.5833, 0.06185, 0.5833, 0.06185, 0.5833, 0.0319, 0.5833, 0.03373, 0.5, 0.06002, 0.5, 0.6617, 0.4728, 0.6996, 0.4843, 0.7189, 0.4066, 0.6889, 0.3975, 0.6889, 0.3975, 0.7189, 0.4066, 0.7286, 0.3577, 0.708, 0.3515, 0.03125, 0.865, 0.0625, 0.865, 0.06185, 0.9167, 0.0319, 0.9167, 0.0319, 0.9167, 0.06185, 0.9167, 0.06002, 1.0, 0.03373, 1.0, 0.1996, 0.4843, 0.1617, 0.4728, 0.1889, 0.3975, 0.2189, 0.4066, 0.2189, 0.4066, 0.1889, 0.3975, 0.208, 0.3515, 0.2286, 0.3577, 0.03125, 0.635, 0.0, 0.635, 0.0006452, 0.5833, 0.0306, 0.5833, 0.0306, 0.5833, 0.0006452, 0.5833, 0.002482, 0.5, 0.02877, 0.5, 0.7069, 0.4858, 0.7463, 0.4896, 0.75, 0.4096, 0.7189, 0.4066, 0.7189, 0.4066, 0.75, 0.4096, 0.75, 0.3598, 0.7286, 0.3577, 0.0, 0.865, 0.03125, 0.865, 0.0306, 0.9167, 0.0006452, 0.9167, 0.0006452, 0.9167, 0.0306, 0.9167, 0.02877, 1.0, 0.002482, 1.0, 0.2463, 0.4896, 0.2069, 0.4858, 0.2189, 0.4066, 0.25, 0.4096, 0.25, 0.4096, 0.2189, 0.4066, 0.2286, 0.3577, 0.25, 0.3598, 0.75, 0.3598, 0.7714, 0.3577, 0.792, 0.3515, 0.811, 0.3413, 0.8277, 0.3277, 0.8413, 0.311, 0.8515, 0.292, 0.8577, 0.2714, 0.8598, 0.25, 0.8577, 0.2286, 0.8515, 0.208, 0.8413, 0.189, 0.8277, 0.1723, 0.811, 0.1587, 0.792, 0.1485, 0.7714, 0.1423, 0.75, 0.1402, 0.7286, 0.1423, 0.708, 0.1485, 0.689, 0.1587, 0.6723, 0.1723, 0.6587, 0.189, 0.6485, 0.208, 0.6423, 0.2286, 0.6402, 0.25, 0.6423, 0.2714, 0.6485, 0.292, 0.6587, 0.311, 0.6723, 0.3277, 0.689, 0.3413, 0.708, 0.3515, 0.7286, 0.3577, 0.3413, 0.189, 0.3277, 0.1723, 0.3277, 0.1723, 0.3413, 0.189, 0.1402, 0.25, 0.1423, 0.2286, 0.1423, 0.2286, 0.1402, 0.25, 0.1587, 0.311, 0.1485, 0.292, 0.1485, 0.292, 0.1587, 0.311, 0.208, 0.3515, 0.189, 0.3413, 0.189, 0.3413, 0.208, 0.3515, 0.2714, 0.3577, 0.25, 0.3598, 0.25, 0.3598, 0.2714, 0.3577, 0.3277, 0.3277, 0.311, 0.3413, 0.311, 0.3413, 0.3277, 0.3277, 0.25, 0.3598, 0.2286, 0.3577, 0.2286, 0.3577, 0.25, 0.3598, 0.3577, 0.2714, 0.3515, 0.292, 0.3515, 0.292, 0.3577, 0.2714, 0.3515, 0.208, 0.3577, 0.2286, 0.3577, 0.2286, 0.3515, 0.208, 0.311, 0.1587, 0.3277, 0.1723, 0.3277, 0.1723, 0.311, 0.1587, 0.25, 0.1402, 0.2714, 0.1423, 0.2714, 0.1423, 0.25, 0.1402, 0.189, 0.1587, 0.208, 0.1485, 0.208, 0.1485, 0.189, 0.1587, 0.1485, 0.208, 0.1587, 0.189, 0.1587, 0.189, 0.1485, 0.208, 0.1423, 0.2714, 0.1402, 0.25, 0.1402, 0.25, 0.1423, 0.2714, 0.1723, 0.3277, 0.1587, 0.311, 0.1587, 0.311, 0.1723, 0.3277, 0.2286, 0.3577, 0.208, 0.3515, 0.208, 0.3515, 0.2286, 0.3577, 0.292, 0.3515, 0.2714, 0.3577, 0.2714, 0.3577, 0.292, 0.3515, 0.3413, 0.311, 0.3277, 0.3277, 0.3277, 0.3277, 0.3413, 0.311, 0.3598, 0.25, 0.3577, 0.2714, 0.3577, 0.2714, 0.3598, 0.25, 0.3413, 0.189, 0.3515, 0.208, 0.3515, 0.208, 0.3413, 0.189, 0.292, 0.1485, 0.311, 0.1587, 0.311, 0.1587, 0.292, 0.1485, 0.2286, 0.1423, 0.25, 0.1402, 0.25, 0.1402, 0.2286, 0.1423, 0.1723, 0.1723, 0.189, 0.1587, 0.189, 0.1587, 0.1723, 0.1723, 0.1423, 0.2286, 0.1485, 0.208, 0.1485, 0.208, 0.1423, 0.2286, 0.1485, 0.292, 0.1423, 0.2714, 0.1423, 0.2714, 0.1485, 0.292, 0.189, 0.3413, 0.1723, 0.3277, 0.1723, 0.3277, 0.189, 0.3413, 0.311, 0.3413, 0.292, 0.3515, 0.292, 0.3515, 0.311, 0.3413, 0.3515, 0.292, 0.3413, 0.311, 0.3413, 0.311, 0.3515, 0.292, 0.3577, 0.2286, 0.3598, 0.25, 0.3598, 0.25, 0.3577, 0.2286, 0.3277, 0.1723, 0.3413, 0.189, 0.3413, 0.189, 0.3277, 0.1723, 0.2714, 0.1423, 0.292, 0.1485, 0.292, 0.1485, 0.2714, 0.1423, 0.208, 0.1485, 0.2286, 0.1423, 0.2286, 0.1423, 0.208, 0.1485, 0.3577, 0.2286, 0.3598, 0.25, 0.3598, 0.25, 0.3577, 0.2286, 0.1423, 0.2286, 0.1485, 0.208, 0.1485, 0.208, 0.1423, 0.2286, 0.3515, 0.208, 0.3413, 0.189, 0.3413, 0.189, 0.3515, 0.208, 0.1485, 0.208, 0.1587, 0.189, 0.1587, 0.189, 0.1485, 0.208, 0.3577, 0.2286, 0.3515, 0.208, 0.3515, 0.208, 0.3577, 0.2286, 0.1587, 0.189, 0.1723, 0.1723, 0.1723, 0.1723, 0.1587, 0.189, 0.3598, 0.25, 0.3577, 0.2286, 0.3577, 0.2286, 0.3598, 0.25, 0.1723, 0.1723, 0.189, 0.1587, 0.189, 0.1587, 0.1723, 0.1723, 0.3577, 0.2714, 0.3598, 0.25, 0.3598, 0.25, 0.3577, 0.2714, 0.189, 0.1587, 0.208, 0.1485, 0.208, 0.1485, 0.189, 0.1587, 0.3515, 0.292, 0.3577, 0.2714, 0.3577, 0.2714, 0.3515, 0.292, 0.208, 0.1485, 0.2286, 0.1423, 0.2286, 0.1423, 0.208, 0.1485, 0.3413, 0.311, 0.3515, 0.292, 0.3515, 0.292, 0.3413, 0.311, 0.2286, 0.3577, 0.25, 0.3598, 0.25, 0.3598, 0.2286, 0.3577, 0.2286, 0.1423, 0.25, 0.1402, 0.25, 0.1402, 0.2286, 0.1423, 0.3277, 0.3277, 0.3413, 0.311, 0.3413, 0.311, 0.3277, 0.3277, 0.208, 0.3515, 0.2286, 0.3577, 0.2286, 0.3577, 0.208, 0.3515, 0.25, 0.1402, 0.2714, 0.1423, 0.2714, 0.1423, 0.25, 0.1402, 0.311, 0.3413, 0.3277, 0.3277, 0.3277, 0.3277, 0.311, 0.3413, 0.189, 0.3413, 0.208, 0.3515, 0.208, 0.3515, 0.189, 0.3413, 0.2714, 0.1423, 0.292, 0.1485, 0.292, 0.1485, 0.2714, 0.1423, 0.292, 0.3515, 0.311, 0.3413, 0.311, 0.3413, 0.292, 0.3515, 0.1723, 0.3277, 0.189, 0.3413, 0.189, 0.3413, 0.1723, 0.3277, 0.292, 0.1485, 0.311, 0.1587, 0.311, 0.1587, 0.292, 0.1485, 0.2714, 0.3577, 0.292, 0.3515, 0.292, 0.3515, 0.2714, 0.3577, 0.1587, 0.311, 0.1723, 0.3277, 0.1723, 0.3277, 0.1587, 0.311, 0.311, 0.1587, 0.3277, 0.1723, 0.3277, 0.1723, 0.311, 0.1587, 0.25, 0.3598, 0.2714, 0.3577, 0.2714, 0.3577, 0.25, 0.3598, 0.1485, 0.292, 0.1587, 0.311, 0.1587, 0.311, 0.1485, 0.292, 0.3277, 0.1723, 0.3413, 0.189, 0.3413, 0.189, 0.3277, 0.1723, 0.1423, 0.2714, 0.1485, 0.292, 0.1485, 0.292, 0.1423, 0.2714, 0.3413, 0.189, 0.3515, 0.208, 0.3515, 0.208, 0.3413, 0.189, 0.2714, 0.3577, 0.25, 0.3598, 0.2286, 0.3577, 0.208, 0.3515, 0.189, 0.3413, 0.1723, 0.3277, 0.1587, 0.311, 0.1485, 0.292, 0.1423, 0.2714, 0.1402, 0.25, 0.1423, 0.2286, 0.1485, 0.208, 0.1587, 0.189, 0.1723, 0.1723, 0.189, 0.1587, 0.208, 0.1485, 0.2286, 0.1423, 0.25, 0.1402, 0.2714, 0.1423, 0.292, 0.1485, 0.311, 0.1587, 0.3277, 0.1723, 0.3413, 0.189, 0.3515, 0.208, 0.3577, 0.2286, 0.3598, 0.25, 0.3577, 0.2714, 0.3515, 0.292, 0.3413, 0.311, 0.3277, 0.3277, 0.311, 0.3413, 0.292, 0.3515, 0.1423, 0.2286, 0.1485, 0.208, 0.1485, 0.208, 0.1423, 0.2286, 0.3515, 0.208, 0.3577, 0.2286, 0.3577, 0.2286, 0.3515, 0.208, 0.1402, 0.25, 0.1423, 0.2286, 0.1423, 0.2286, 0.1402, 0.25, 0.3413, 0.189, 0.3515, 0.208, 0.3515, 0.208, 0.3413, 0.189, 0.1423, 0.2714, 0.1402, 0.25, 0.1402, 0.25, 0.1423, 0.2714, 0.3277, 0.1723, 0.3413, 0.189, 0.3413, 0.189, 0.3277, 0.1723, 0.1485, 0.292, 0.1423, 0.2714, 0.1423, 0.2714, 0.1485, 0.292, 0.311, 0.1587, 0.3277, 0.1723, 0.3277, 0.1723, 0.311, 0.1587, 0.1587, 0.311, 0.1485, 0.292, 0.1485, 0.292, 0.1587, 0.311, 0.292, 0.1485, 0.311, 0.1587, 0.311, 0.1587, 0.292, 0.1485, 0.2714, 0.3577, 0.25, 0.3598, 0.25, 0.3598, 0.2714, 0.3577, 0.1723, 0.3277, 0.1587, 0.311, 0.1587, 0.311, 0.1723, 0.3277, 0.2714, 0.1423, 0.292, 0.1485, 0.292, 0.1485, 0.2714, 0.1423, 0.292, 0.3515, 0.2714, 0.3577, 0.2714, 0.3577, 0.292, 0.3515, 0.189, 0.3413, 0.1723, 0.3277, 0.1723, 0.3277, 0.189, 0.3413, 0.25, 0.1402, 0.2714, 0.1423, 0.2714, 0.1423, 0.25, 0.1402, 0.311, 0.3413, 0.292, 0.3515, 0.292, 0.3515, 0.311, 0.3413, 0.208, 0.3515, 0.189, 0.3413, 0.189, 0.3413, 0.208, 0.3515, 0.2286, 0.1423, 0.25, 0.1402, 0.25, 0.1402, 0.2286, 0.1423, 0.3277, 0.3277, 0.311, 0.3413, 0.311, 0.3413, 0.3277, 0.3277, 0.2286, 0.3577, 0.208, 0.3515, 0.208, 0.3515, 0.2286, 0.3577, 0.208, 0.1485, 0.2286, 0.1423, 0.2286, 0.1423, 0.208, 0.1485, 0.3413, 0.311, 0.3277, 0.3277, 0.3277, 0.3277, 0.3413, 0.311, 0.25, 0.3598, 0.2286, 0.3577, 0.2286, 0.3577, 0.25, 0.3598, 0.189, 0.1587, 0.208, 0.1485, 0.208, 0.1485, 0.189, 0.1587, 0.3515, 0.292, 0.3413, 0.311, 0.3413, 0.311, 0.3515, 0.292, 0.1723, 0.1723, 0.189, 0.1587, 0.189, 0.1587, 0.1723, 0.1723, 0.3577, 0.2714, 0.3515, 0.292, 0.3515, 0.292, 0.3577, 0.2714, 0.1587, 0.189, 0.1723, 0.1723, 0.1723, 0.1723, 0.1587, 0.189, 0.3598, 0.25, 0.3577, 0.2714, 0.3577, 0.2714, 0.3598, 0.25, 0.1485, 0.208, 0.1587, 0.189, 0.1587, 0.189, 0.1485, 0.208, 0.3515, 0.292, 0.3413, 0.311, 0.3413, 0.311, 0.3515, 0.292, 0.1723, 0.1723, 0.189, 0.1587, 0.189, 0.1587, 0.1723, 0.1723, 0.3577, 0.2714, 0.3515, 0.292, 0.3515, 0.292, 0.3577, 0.2714, 0.1587, 0.189, 0.1723, 0.1723, 0.1723, 0.1723, 0.1587, 0.189, 0.3598, 0.25, 0.3577, 0.2714, 0.3577, 0.2714, 0.3598, 0.25, 0.1485, 0.208, 0.1587, 0.189, 0.1587, 0.189, 0.1485, 0.208, 0.3577, 0.2286, 0.3598, 0.25, 0.3598, 0.25, 0.3577, 0.2286, 0.1423, 0.2286, 0.1485, 0.208, 0.1485, 0.208, 0.1423, 0.2286, 0.3515, 0.208, 0.3577, 0.2286, 0.3577, 0.2286, 0.3515, 0.208, 0.1402, 0.25, 0.1423, 0.2286, 0.1423, 0.2286, 0.1402, 0.25, 0.3413, 0.189, 0.3515, 0.208, 0.3515, 0.208, 0.3413, 0.189, 0.1423, 0.2714, 0.1402, 0.25, 0.1402, 0.25, 0.1423, 0.2714, 0.3277, 0.1723, 0.3413, 0.189, 0.3413, 0.189, 0.3277, 0.1723, 0.1485, 0.292, 0.1423, 0.2714, 0.1423, 0.2714, 0.1485, 0.292, 0.311, 0.1587, 0.3277, 0.1723, 0.3277, 0.1723, 0.311, 0.1587, 0.1587, 0.311, 0.1485, 0.292, 0.1485, 0.292, 0.1587, 0.311, 0.292, 0.1485, 0.311, 0.1587, 0.311, 0.1587, 0.292, 0.1485, 0.2714, 0.3577, 0.25, 0.3598, 0.25, 0.3598, 0.2714, 0.3577, 0.1723, 0.3277, 0.1587, 0.311, 0.1587, 0.311, 0.1723, 0.3277, 0.2714, 0.1423, 0.292, 0.1485, 0.292, 0.1485, 0.2714, 0.1423, 0.292, 0.3515, 0.2714, 0.3577, 0.2714, 0.3577, 0.292, 0.3515, 0.189, 0.3413, 0.1723, 0.3277, 0.1723, 0.3277, 0.189, 0.3413, 0.25, 0.1402, 0.2714, 0.1423, 0.2714, 0.1423, 0.25, 0.1402, 0.311, 0.3413, 0.292, 0.3515, 0.292, 0.3515, 0.311, 0.3413, 0.208, 0.3515, 0.189, 0.3413, 0.189, 0.3413, 0.208, 0.3515, 0.2286, 0.1423, 0.25, 0.1402, 0.25, 0.1402, 0.2286, 0.1423, 0.3277, 0.3277, 0.311, 0.3413, 0.311, 0.3413, 0.3277, 0.3277, 0.2286, 0.3577, 0.208, 0.3515, 0.208, 0.3515, 0.2286, 0.3577, 0.208, 0.1485, 0.2286, 0.1423, 0.2286, 0.1423, 0.208, 0.1485, 0.3413, 0.311, 0.3277, 0.3277, 0.3277, 0.3277, 0.3413, 0.311, 0.25, 0.3598, 0.2286, 0.3577, 0.2286, 0.3577, 0.25, 0.3598, 0.189, 0.1587, 0.208, 0.1485, 0.208, 0.1485, 0.189, 0.1587, 0.1402, 0.25, 0.1423, 0.2286, 0.1423, 0.2286, 0.1402, 0.25, 0.3277, 0.1723, 0.311, 0.1587, 0.311, 0.1587, 0.3277, 0.1723, 0.1423, 0.2714, 0.1402, 0.25, 0.1402, 0.25, 0.1423, 0.2714, 0.311, 0.1587, 0.292, 0.1485, 0.292, 0.1485, 0.311, 0.1587, 0.1485, 0.292, 0.1423, 0.2714, 0.1423, 0.2714, 0.1485, 0.292, 0.292, 0.1485, 0.2714, 0.1423, 0.2714, 0.1423, 0.292, 0.1485, 0.1587, 0.311, 0.1485, 0.292, 0.1485, 0.292, 0.1587, 0.311, 0.2714, 0.3577, 0.25, 0.3598, 0.25, 0.3598, 0.2714, 0.3577, 0.2714, 0.1423, 0.25, 0.1402, 0.25, 0.1402, 0.2714, 0.1423, 0.1723, 0.3277, 0.1587, 0.311, 0.1587, 0.311, 0.1723, 0.3277, 0.292, 0.3515, 0.2714, 0.3577, 0.2714, 0.3577, 0.292, 0.3515, 0.25, 0.1402, 0.2286, 0.1423, 0.2286, 0.1423, 0.25, 0.1402, 0.189, 0.3413, 0.1723, 0.3277, 0.1723, 0.3277, 0.189, 0.3413, 0.311, 0.3413, 0.292, 0.3515, 0.292, 0.3515, 0.311, 0.3413, 0.2286, 0.1423, 0.208, 0.1485, 0.208, 0.1485, 0.2286, 0.1423, 0.208, 0.3515, 0.189, 0.3413, 0.189, 0.3413, 0.208, 0.3515, 0.3277, 0.3277, 0.311, 0.3413, 0.311, 0.3413, 0.3277, 0.3277, 0.208, 0.1485, 0.189, 0.1587, 0.189, 0.1587, 0.208, 0.1485, 0.2286, 0.3577, 0.208, 0.3515, 0.208, 0.3515, 0.2286, 0.3577, 0.3413, 0.311, 0.3277, 0.3277, 0.3277, 0.3277, 0.3413, 0.311, 0.189, 0.1587, 0.1723, 0.1723, 0.1723, 0.1723, 0.189, 0.1587, 0.25, 0.3598, 0.2286, 0.3577, 0.2286, 0.3577, 0.25, 0.3598, 0.3515, 0.292, 0.3413, 0.311, 0.3413, 0.311, 0.3515, 0.292, 0.1723, 0.1723, 0.1587, 0.189, 0.1587, 0.189, 0.1723, 0.1723, 0.3577, 0.2714, 0.3515, 0.292, 0.3515, 0.292, 0.3577, 0.2714, 0.1587, 0.189, 0.1485, 0.208, 0.1485, 0.208, 0.1587, 0.189, 0.3598, 0.25, 0.3577, 0.2714, 0.3577, 0.2714, 0.3598, 0.25, 0.1485, 0.208, 0.1423, 0.2286, 0.1423, 0.2286, 0.1485, 0.208, 0.3577, 0.2286, 0.3598, 0.25, 0.3598, 0.25, 0.3577, 0.2286, 0.1423, 0.2286, 0.1402, 0.25, 0.1402, 0.25, 0.1423, 0.2286, 0.3515, 0.208, 0.3577, 0.2286, 0.3577, 0.2286, 0.3515, 0.208, 0.1402, 0.25, 0.1423, 0.2714, 0.1423, 0.2714, 0.1402, 0.25])
me_cylinder.update()

# ---- objects
ob_light = bpy.data.objects.new('Light', light_light)
ob_camera = bpy.data.objects.new('Camera', cam_camera)
ob_cylinder = bpy.data.objects.new('Cylinder', me_cylinder)

# ---- transforms, parenting, visibility, modifiers, constraints
ob_light.location = (4.076, 1.005, 5.904)
ob_light.rotation_euler = (0.6503, 0.05522, 1.866)
ob_light.lock_rotations_4d = False
ob_light.empty_display_type = 'ARROWS'
ob_light.color = (0.0, 0.0, 0.0, 0.0)
ob_light.lineart.crease_threshold = 0.0
ob_camera.location = (7.359, -6.926, 4.958)
ob_camera.rotation_euler = (1.109, 0.0, 0.8149)
ob_camera.lock_rotations_4d = False
ob_camera.empty_display_type = 'ARROWS'
ob_camera.color = (0.0, 0.0, 0.0, 0.0)
ob_camera.display_type = 'WIRE'
ob_camera.lineart.crease_threshold = 0.0
ob_cylinder.location = (-1.911, 0.0, 0.0)
ob_cylinder.rotation_euler = (-0.0, 1.571, 0.0)

# ---- collection membership
col_collection.objects.link(ob_light)
col_collection.objects.link(ob_camera)
col_collection.objects.link(ob_cylinder)

# ---- scene / render settings (as saved in the file)
scene.camera = ob_camera
scene.frame_start = 1; scene.frame_end = 250; scene.frame_set(1)
scene.render.engine = 'BLENDER_EEVEE_NEXT'
scene.cycles.sampling_pattern = 'TABULATED_SOBOL'
scene.eevee.ray_tracing_options.trace_max_roughness = 0.0
bpy.context.view_layer.update()
